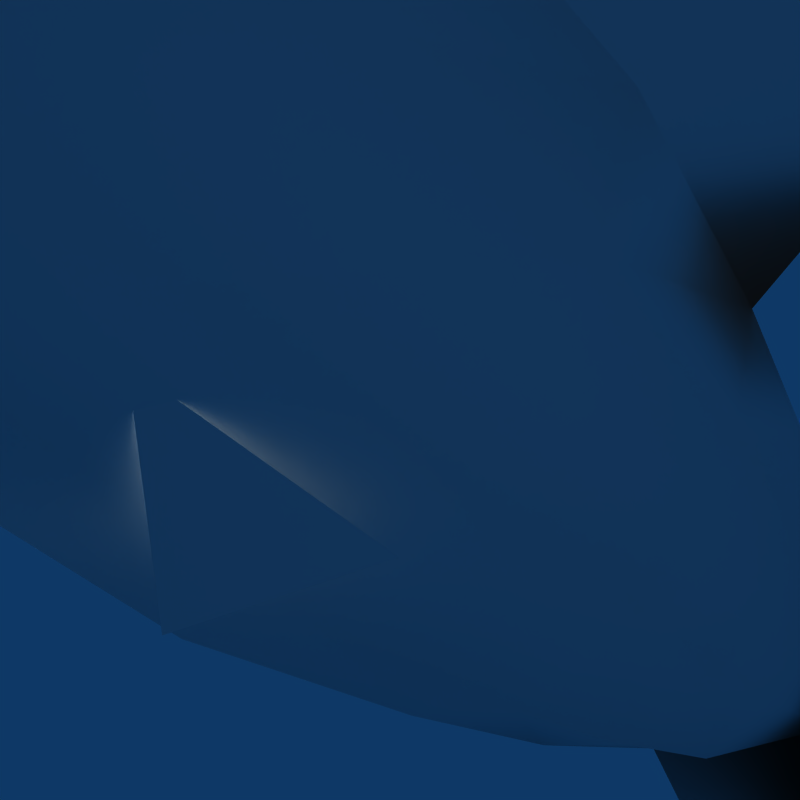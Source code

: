 # Source: fish.blend  (saved by Blender 2.49.2; exported with 4.5.12 LTS)
import bpy
from mathutils import Matrix  # noqa: F401  (used for matrix-valued properties, if any)

bpy.ops.wm.read_factory_settings(use_empty=True)
scene = bpy.context.scene
scene.name = 'Scene'

# ---- collections
col_collection_1 = bpy.data.collections.new('Collection 1'); scene.collection.children.link(col_collection_1)
col_collection_2 = bpy.data.collections.new('Collection 2'); scene.collection.children.link(col_collection_2)

# ---- materials (node trees are filled in below, after node groups)
mat_fish = bpy.data.materials.new('Fish')
mat_fish.alpha_threshold = 0.0
mat_fish.preview_render_type = 'FLAT'
mat_fish.roughness = 0.5
mat_fish.specular_intensity = 0.0

# ---- node groups
ng_auto_smooth = bpy.data.node_groups.new('Auto Smooth', 'GeometryNodeTree')
_s = ng_auto_smooth.interface.new_socket(name='Geometry', in_out='OUTPUT', socket_type='NodeSocketGeometry')
_s = ng_auto_smooth.interface.new_socket(name='Geometry', in_out='INPUT', socket_type='NodeSocketGeometry')
_s = ng_auto_smooth.interface.new_socket(name='Angle', in_out='INPUT', socket_type='NodeSocketFloat')
_s.subtype = 'ANGLE'
_s.min_value = 0.0
_s.max_value = 3.142
ng_auto_smooth.is_modifier = True
_N = ng_auto_smooth.nodes; _L = ng_auto_smooth.links
n0 = _N.new('NodeGroupOutput'); n0.name = 'Group Output'; n0.location = (480, -100)
n1 = _N.new('NodeGroupInput'); n1.name = 'Group Input'; n1.location = (-420, -300)
n2 = _N.new('NodeGroupInput'); n2.name = 'Group Input.001'; n2.location = (-60, -100)
n3 = _N.new('GeometryNodeSetShadeSmooth'); n3.name = 'Set Shade Smooth'; n3.location = (120, -100)
n3.domain = 'EDGE'
n4 = _N.new('GeometryNodeSetShadeSmooth'); n4.name = 'Set Shade Smooth.001'; n4.location = (300, -100)
n5 = _N.new('GeometryNodeInputMeshEdgeAngle'); n5.name = 'Edge Angle'; n5.location = (-420, -220)
n6 = _N.new('GeometryNodeInputEdgeSmooth'); n6.name = 'Is Edge Smooth'; n6.location = (-60, -160)
n7 = _N.new('GeometryNodeInputShadeSmooth'); n7.name = 'Is Face Smooth'; n7.location = (-240, -340)
n8 = _N.new('FunctionNodeBooleanMath'); n8.name = 'Boolean Math'; n8.location = (-60, -220)
n9 = _N.new('FunctionNodeCompare'); n9.name = 'Compare'; n9.location = (-240, -180)
n9.operation = 'LESS_EQUAL'
_L.new(n5.outputs[0], n9.inputs[0])
_L.new(n4.outputs[0], n0.inputs[0])
_L.new(n1.outputs[1], n9.inputs[1])
_L.new(n9.outputs[0], n8.inputs[0])
_L.new(n7.outputs[0], n8.inputs[1])
_L.new(n2.outputs[0], n3.inputs[0])
_L.new(n6.outputs[0], n3.inputs[1])
_L.new(n3.outputs[0], n4.inputs[0])
_L.new(n8.outputs[0], n3.inputs[2])
n0.is_active_output = True

# ---- material node trees

# ---- world
world_world = bpy.data.worlds.new('World'); scene.world = world_world
world_world.color = (0.05656, 0.2208, 0.4)
world_world.use_sun_shadow = False
world_world.sun_shadow_jitter_overblur = 0.0
world_world.cycles.sampling_method = 'MANUAL'
world_world.cycles.sample_map_resolution = 256

# ---- cameras
cam_camera = bpy.data.cameras.new('Camera')
cam_camera.passepartout_alpha = 0.2
cam_camera.clip_end = 100.0
cam_camera.lens = 80.0
cam_camera.ortho_scale = 7.314
cam_camera.show_passepartout = False
cam_camera.show_safe_areas = True
cam_camera.dof.focus_distance = 0.0
cam_camera.dof.aperture_fstop = 128.0

# ---- lights
light_spot_002 = bpy.data.lights.new('Spot.002', 'POINT')
light_spot_002.transmission_factor = 0.0
light_spot_002.cutoff_distance = 30.0
light_spot_002.use_shadow = False
light_spot_002.energy = 100.0
light_spot_002.shadow_buffer_clip_start = 1.001
light_spot_002.shadow_soft_size = 1.0
light_spot_002.shadow_maximum_resolution = 0.006
light_spot_002.use_absolute_resolution = True
light_spot_002.cycles.use_multiple_importance_sampling = False
light_spot_001 = bpy.data.lights.new('Spot.001', 'POINT')
light_spot_001.transmission_factor = 0.0
light_spot_001.cutoff_distance = 30.0
light_spot_001.use_shadow = False
light_spot_001.energy = 112.0
light_spot_001.shadow_buffer_clip_start = 1.001
light_spot_001.shadow_soft_size = 1.0
light_spot_001.shadow_maximum_resolution = 0.006
light_spot_001.use_absolute_resolution = True
light_spot_001.cycles.use_multiple_importance_sampling = False
light_spot = bpy.data.lights.new('Spot', 'POINT')
light_spot.transmission_factor = 0.0
light_spot.cutoff_distance = 30.0
light_spot.use_shadow = False
light_spot.energy = 160.2
light_spot.shadow_buffer_clip_start = 1.001
light_spot.shadow_soft_size = 1.0
light_spot.shadow_maximum_resolution = 0.006
light_spot.use_absolute_resolution = True
light_spot.cycles.use_multiple_importance_sampling = False

# ---- meshes
me_fish = bpy.data.meshes.new('Fish')
me_fish.from_pydata([(0.4728, 4.1, 0.0236), (0.7224, 3.037, 0.0236), (0.88, 1.843, 0.0236), (0.9589, -0.1017, 0.01645), (0.8538, -2.046, 0.01645), (0.7643, -3.442, 0.01645), (0.4841, -3.937, 0.01645), (0.4263, -4.328, 0.7557), (0.5411, -3.397, 1.167), (0.5771, -2.017, 1.386), (0.6297, -0.05417, 1.363), (0.5903, 1.863, 1.146), (0.5115, 3.049, 0.9817), (0.3867, 4.091, 0.7238), (0.4158, -4.328, -0.6124), (0.532, -3.397, -0.8681), (0.5686, -2.017, -1.005), (0.6211, -0.05417, -1.064), (0.5817, 1.863, -0.915), (0.5029, 3.069, -0.785), (0.3781, 4.091, -0.5968), (-0.3783, 4.091, -0.5968), (-0.5031, 3.069, -0.785), (-0.5819, 1.863, -0.915), (-0.6213, -0.05417, -1.064), (-0.5688, -2.017, -1.005), (-0.5322, -3.397, -0.8681), (-0.416, -4.328, -0.6124), (-0.3869, 4.091, 0.7238), (-0.5117, 3.049, 0.9817), (-0.5905, 1.863, 1.146), (-0.6299, -0.05417, 1.363), (-0.5773, -2.017, 1.386), (-0.5413, -3.397, 1.167), (-0.4265, -4.328, 0.7557), (-9.96e-05, -5.161, -0.1672), (-0.4843, -3.937, 0.01645), (-0.7645, -3.442, 0.01645), (-0.854, -2.046, 0.01645), (-0.9591, -0.1017, 0.01645), (-0.8802, 1.843, 0.0236), (-0.7226, 3.037, 0.0236), (-0.473, 4.1, 0.0236), (-9.96e-05, 5.614, 0.0236), (-0.0001001, 7.463, -1.956), (-9.96e-05, -5.239, -0.00208), (-9.971e-05, -4.297, -0.7874), (-9.963e-05, -3.303, -1.299), (-9.96e-05, -1.988, -1.573), (-9.96e-05, 1.883, -1.443), (-0.0001001, -0.006645, -1.691), (-9.96e-05, 3.102, -1.183), (-0.0001001, -0.1436, 3.436), (-9.96e-05, 3.06, 1.529), (-9.87e-05, -0.006645, 2.255), (-0.0001001, 1.901, 3.956), (-9.96e-05, 4.083, 1.014), (-9.96e-05, 1.883, 1.858), (-0.0001001, -1.988, 2.301), (-9.963e-05, -3.303, 1.863), (-9.971e-05, -4.297, 1.041), (0.6579, -1.9, -0.4538), (1.127, -0.2335, -0.4389), (0.8512, -0.8713, -1.447), (-0.8519, -0.8713, -1.447), (-1.127, -0.2335, -0.4389), (-0.6586, -1.9, -0.4538), (-9.96e-05, 4.083, -0.8067), (-9.96e-05, 7.463, 0.02519), (-0.0001001, 7.481, 2.238)], [], [(56, 43, 69), (69, 43, 68), (68, 43, 44), (67, 44, 43), (60, 45, 7), (7, 45, 6), (59, 60, 7, 8), (8, 7, 6, 5), (58, 59, 8, 9), (9, 8, 5, 4), (54, 58, 9, 10), (10, 9, 4, 3), (57, 54, 10, 11), (11, 10, 3, 2), (53, 57, 11, 12), (12, 11, 2, 1), (56, 53, 12, 13), (1, 0, 13, 12), (0, 43, 13), (13, 43, 56), (46, 14, 35), (14, 6, 35), (47, 15, 14, 46), (15, 5, 6, 14), (48, 16, 15, 47), (16, 4, 5, 15), (50, 17, 16, 48), (17, 3, 4, 16), (49, 18, 17, 50), (18, 2, 3, 17), (51, 19, 18, 49), (19, 1, 2, 18), (67, 20, 19, 51), (20, 0, 1, 19), (67, 43, 20), (43, 0, 20), (54, 57, 55), (54, 55, 52), (21, 42, 43), (67, 21, 43), (21, 22, 41, 42), (67, 51, 22, 21), (22, 23, 40, 41), (51, 49, 23, 22), (23, 24, 39, 40), (49, 50, 24, 23), (24, 25, 38, 39), (50, 48, 25, 24), (25, 26, 37, 38), (48, 47, 26, 25), (26, 27, 36, 37), (47, 46, 27, 26), (27, 35, 36), (46, 35, 27), (28, 56, 43), (42, 28, 43), (28, 42, 41, 29), (56, 28, 29, 53), (29, 41, 40, 30), (53, 29, 30, 57), (30, 40, 39, 31), (57, 30, 31, 54), (31, 39, 38, 32), (54, 31, 32, 58), (32, 38, 37, 33), (58, 32, 33, 59), (33, 37, 36, 34), (59, 33, 34, 60), (34, 36, 45), (60, 34, 45), (58, 54, 52), (6, 45, 36), (6, 36, 35), (61, 63, 62), (66, 65, 64)])
me_fish.polygons.foreach_set('use_smooth', [True] * 75)
_uv = me_fish.uv_layers.new(name='UVTex')
_uv.uv.foreach_set('vector', [0.6765, 0.6733, 0.8124, 0.5764, 0.9774, 0.7934, 0.9774, 0.7934, 0.8124, 0.5764, 0.9762, 0.5765, 0.9762, 0.5765, 0.8124, 0.5764, 0.976, 0.3821, 0.6769, 0.4953, 0.976, 0.3821, 0.8124, 0.5764, 0.1025, 0.3127, 0.02365, 0.2174, 0.1174, 0.2702, 0.1174, 0.2702, 0.02365, 0.2174, 0.1467, 0.2051, 0.1941, 0.3859, 0.1025, 0.3127, 0.1174, 0.2702, 0.1959, 0.3074, 0.1959, 0.3074, 0.1174, 0.2702, 0.1467, 0.2051, 0.1963, 0.207, 0.313, 0.4271, 0.1941, 0.3859, 0.1959, 0.3074, 0.3149, 0.3306, 0.3149, 0.3306, 0.1959, 0.3074, 0.1963, 0.207, 0.3156, 0.2083, 0.491, 0.4271, 0.313, 0.4271, 0.3149, 0.3306, 0.4867, 0.3308, 0.4867, 0.3308, 0.3149, 0.3306, 0.3156, 0.2083, 0.4833, 0.2104, 0.6598, 0.408, 0.491, 0.4271, 0.4867, 0.3308, 0.6534, 0.3213, 0.6534, 0.3213, 0.4867, 0.3308, 0.4833, 0.2104, 0.6496, 0.2117, 0.7653, 0.3738, 0.6598, 0.408, 0.6534, 0.3213, 0.7559, 0.3045, 0.7559, 0.3045, 0.6534, 0.3213, 0.6496, 0.2117, 0.7519, 0.2121, 0.8561, 0.3202, 0.7653, 0.3738, 0.7559, 0.3045, 0.8448, 0.2775, 0.7519, 0.2121, 0.8438, 0.2122, 0.8448, 0.2775, 0.7559, 0.3045, 0.8438, 0.2122, 0.9811, 0.2113, 0.8448, 0.2775, 0.8448, 0.2775, 0.9811, 0.2113, 0.8561, 0.3202, 0.1091, 0.1105, 0.1199, 0.1477, 0.03525, 0.1693, 0.1199, 0.1477, 0.1467, 0.2051, 0.03525, 0.1693, 0.1991, 0.06905, 0.1977, 0.1293, 0.1199, 0.1477, 0.1091, 0.1105, 0.1977, 0.1293, 0.1963, 0.207, 0.1467, 0.2051, 0.1199, 0.1477, 0.3169, 0.04449, 0.3171, 0.1157, 0.1977, 0.1293, 0.1991, 0.06905, 0.3171, 0.1157, 0.3156, 0.2083, 0.1963, 0.207, 0.1977, 0.1293, 0.494, 0.03461, 0.4887, 0.1124, 0.3171, 0.1157, 0.3169, 0.04449, 0.4887, 0.1124, 0.4833, 0.2104, 0.3156, 0.2083, 0.3171, 0.1157, 0.6616, 0.04724, 0.6546, 0.1188, 0.4887, 0.1124, 0.494, 0.03461, 0.6546, 0.1188, 0.6496, 0.2117, 0.4833, 0.2104, 0.4887, 0.1124, 0.7694, 0.076, 0.7581, 0.1335, 0.6546, 0.1188, 0.6616, 0.04724, 0.7581, 0.1335, 0.7519, 0.2121, 0.6496, 0.2117, 0.6546, 0.1188, 0.8555, 0.1169, 0.8447, 0.1543, 0.7581, 0.1335, 0.7694, 0.076, 0.8447, 0.1543, 0.8438, 0.2122, 0.7519, 0.2121, 0.7581, 0.1335, 0.8555, 0.1169, 0.9811, 0.2113, 0.8447, 0.1543, 0.9811, 0.2113, 0.8438, 0.2122, 0.8447, 0.1543, 0.3595, 0.4776, 0.6214, 0.464, 0.6083, 0.7272, 0.3595, 0.4776, 0.6083, 0.7272, 0.331, 0.639, 0.8447, 0.1542, 0.8438, 0.2121, 0.9811, 0.2112, 0.8555, 0.1168, 0.8447, 0.1542, 0.9811, 0.2112, 0.8447, 0.1542, 0.7581, 0.1334, 0.7519, 0.212, 0.8438, 0.2121, 0.8555, 0.1168, 0.7694, 0.07592, 0.7581, 0.1334, 0.8447, 0.1542, 0.7581, 0.1334, 0.6546, 0.1188, 0.6496, 0.2116, 0.7519, 0.212, 0.7694, 0.07592, 0.6616, 0.04716, 0.6546, 0.1188, 0.7581, 0.1334, 0.6546, 0.1188, 0.4887, 0.1124, 0.4833, 0.2103, 0.6496, 0.2116, 0.6616, 0.04716, 0.494, 0.03453, 0.4887, 0.1124, 0.6546, 0.1188, 0.4887, 0.1124, 0.3171, 0.1156, 0.3156, 0.2083, 0.4833, 0.2103, 0.494, 0.03453, 0.3169, 0.04442, 0.3171, 0.1156, 0.4887, 0.1124, 0.3171, 0.1156, 0.1977, 0.1293, 0.1963, 0.207, 0.3156, 0.2083, 0.3169, 0.04442, 0.1991, 0.06897, 0.1977, 0.1293, 0.3171, 0.1156, 0.1977, 0.1293, 0.1199, 0.1477, 0.1467, 0.2051, 0.1963, 0.207, 0.1991, 0.06897, 0.1091, 0.1104, 0.1199, 0.1477, 0.1977, 0.1293, 0.1199, 0.1477, 0.03525, 0.1692, 0.1467, 0.2051, 0.1091, 0.1104, 0.03525, 0.1692, 0.1199, 0.1477, 0.8448, 0.2774, 0.8561, 0.3201, 0.9811, 0.2112, 0.8438, 0.2121, 0.8448, 0.2774, 0.9811, 0.2112, 0.8448, 0.2774, 0.8438, 0.2121, 0.7519, 0.212, 0.7559, 0.3044, 0.8561, 0.3201, 0.8448, 0.2774, 0.7559, 0.3044, 0.7653, 0.3737, 0.7559, 0.3044, 0.7519, 0.212, 0.6496, 0.2116, 0.6534, 0.3213, 0.7653, 0.3737, 0.7559, 0.3044, 0.6534, 0.3213, 0.6598, 0.4079, 0.6534, 0.3213, 0.6496, 0.2116, 0.4833, 0.2103, 0.4867, 0.3307, 0.6598, 0.4079, 0.6534, 0.3213, 0.4867, 0.3307, 0.491, 0.427, 0.4867, 0.3307, 0.4833, 0.2103, 0.3156, 0.2083, 0.3149, 0.3306, 0.491, 0.427, 0.4867, 0.3307, 0.3149, 0.3306, 0.313, 0.427, 0.3149, 0.3306, 0.3156, 0.2083, 0.1963, 0.207, 0.1959, 0.3073, 0.313, 0.427, 0.3149, 0.3306, 0.1959, 0.3073, 0.1941, 0.3858, 0.1959, 0.3073, 0.1963, 0.207, 0.1467, 0.2051, 0.1174, 0.2701, 0.1941, 0.3858, 0.1959, 0.3073, 0.1174, 0.2701, 0.1025, 0.3127, 0.1174, 0.2701, 0.1467, 0.2051, 0.02365, 0.2173, 0.1025, 0.3127, 0.1174, 0.2701, 0.02365, 0.2173, 0.08635, 0.4678, 0.3595, 0.4776, 0.331, 0.639, 0.2294, 0.6656, 0.1348, 0.9229, 0.03818, 0.6663, 0.3989, 0.9511, 0.1869, 0.9511, 0.2928, 0.6802, 0.4655, 0.9592, 0.674, 0.7569, 0.8139, 0.9592, 0.4655, 0.9592, 0.8139, 0.9592, 0.674, 0.7569])
me_fish.materials.append(mat_fish)
me_fish.use_remesh_preserve_volume = False
me_fish.use_remesh_preserve_attributes = False
me_fish.use_mirror_vertex_groups = False
me_fish.update()
arm_armature = bpy.data.armatures.new('Armature')  # bones are not reproduced

# ---- objects
ob_lamp_002 = bpy.data.objects.new('Lamp.002', light_spot_002)
ob_lamp_001 = bpy.data.objects.new('Lamp.001', light_spot_001)
ob_fish = bpy.data.objects.new('Fish', me_fish)
ob_lamp = bpy.data.objects.new('Lamp', light_spot)
ob_camera = bpy.data.objects.new('Camera', cam_camera)
ob_armature = bpy.data.objects.new('Armature', arm_armature)

# ---- transforms, parenting, visibility, modifiers, constraints
ob_lamp_002.location = (-0.6797, -2.091, -1.479)
ob_lamp_002.rotation_euler = (0.6503, 0.05522, 1.866)
ob_lamp_002.lock_rotations_4d = False
ob_lamp_002.empty_display_type = 'ARROWS'
ob_lamp_002.color = (0.0, 0.0, 0.0, 0.0)
ob_lamp_002.hide_viewport = True
ob_lamp_002.lineart.crease_threshold = 0.0
ob_lamp_001.location = (-2.309, -3.03, 4.232)
ob_lamp_001.rotation_euler = (0.6503, 0.05522, 1.866)
ob_lamp_001.lock_rotations_4d = False
ob_lamp_001.empty_display_type = 'ARROWS'
ob_lamp_001.color = (0.0, 0.0, 0.0, 0.0)
ob_lamp_001.hide_viewport = True
ob_lamp_001.lineart.crease_threshold = 0.0
ob_fish.location = (0.0, 0.0, 0.0)
ob_fish.lock_rotations_4d = False
ob_fish.empty_display_type = 'ARROWS'
ob_fish.color = (0.0, 0.0, 0.0, 1.0)
ob_fish.lineart.crease_threshold = 0.0
_vg = ob_fish.vertex_groups.new(name='main')
for _i, _w in zip([2, 3, 4, 5, 6, 9, 10, 11, 16, 17, 18, 23, 24, 25, 30, 31, 32, 35, 38, 39, 40, 45, 48, 49, 50, 52, 54, 55, 57, 58, 61, 62, 65, 66], [0.1, 1.0, 0.1, 0.0, 0.0, 0.1, 1.0, 0.1, 0.1, 1.0, 0.1, 0.1, 1.0, 0.1, 0.1, 1.0, 0.1, 0.0001327, 0.1, 1.0, 0.1, 0.0, 0.1, 0.1, 1.0, 1.0, 1.0, 0.1, 0.1, 0.1, 0.1, 1.868e-06, 0.0004253, 0.1]): _vg.add([_i], _w, 'REPLACE')
_vg = ob_fish.vertex_groups.new(name='neck')
for _i, _w in zip([3, 4, 5, 8, 9, 10, 15, 16, 17, 24, 25, 26, 31, 32, 33, 37, 38, 39, 47, 48, 50, 52, 54, 58, 59, 61, 62, 65, 66], [0.1, 1.0, 0.1, 0.1, 1.0, 0.1, 0.1, 1.0, 0.1, 0.1, 1.0, 0.1, 0.1, 1.0, 0.1, 0.1, 1.0, 0.1, 0.1, 1.0, 0.1, 0.1, 0.1, 1.0, 0.1, 1.0, 0.1, 0.1, 1.0]): _vg.add([_i], _w, 'REPLACE')
_vg = ob_fish.vertex_groups.new(name='head')
for _i, _w in zip([4, 5, 6, 7, 8, 9, 14, 15, 16, 25, 26, 27, 32, 33, 34, 36, 37, 38, 45, 46, 47, 48, 58, 59, 60, 61, 66], [0.1, 1.0, 1.0, 1.0, 1.0, 0.1, 0.25, 1.0, 0.1, 0.1, 1.0, 0.25, 0.1, 1.0, 1.0, 1.0, 1.0, 0.1, 1.0, 0.25, 1.0, 0.1, 0.1, 1.0, 1.0, 0.1, 0.1]): _vg.add([_i], _w, 'REPLACE')
_vg = ob_fish.vertex_groups.new(name='jaw')
for _i, _w in zip([14, 27, 35, 46], [1.0, 1.0, 1.0, 1.0]): _vg.add([_i], _w, 'REPLACE')
_vg = ob_fish.vertex_groups.new(name='back')
for _i, _w in zip([1, 2, 3, 10, 11, 12, 17, 18, 19, 22, 23, 24, 29, 30, 31, 39, 40, 41, 49, 50, 51, 52, 53, 54, 55, 57, 62], [0.1, 1.0, 0.09998, 0.09993, 1.0, 0.1, 0.1, 1.0, 0.1, 0.1, 1.0, 0.0999, 0.1, 0.9999, 0.1, 0.1, 1.0, 0.1, 1.0, 0.1, 0.1, 0.1, 0.1, 0.1, 1.0, 0.9998, 0.09995]): _vg.add([_i], _w, 'REPLACE')
_vg = ob_fish.vertex_groups.new(name='tail')
for _i, _w in zip([0, 1, 2, 11, 12, 13, 18, 19, 20, 21, 22, 23, 28, 29, 30, 40, 41, 42, 49, 51, 53, 56, 57, 67], [0.5, 1.0, 0.1, 0.1, 1.0, 0.5, 0.1, 1.0, 0.5, 0.5, 1.0, 0.1, 0.5, 1.0, 0.1, 0.1, 1.0, 0.5, 0.1, 1.0, 1.0, 0.5, 0.1, 0.5]): _vg.add([_i], _w, 'REPLACE')
_vg = ob_fish.vertex_groups.new(name='tail.fin')
for _i, _w in zip([0, 13, 20, 21, 28, 42, 43, 44, 56, 67, 68, 69], [0.5, 0.5, 0.5, 0.5, 0.5, 0.5, 1.0, 1.0, 0.5, 0.5, 1.0, 1.0]): _vg.add([_i], _w, 'REPLACE')
_vg = ob_fish.vertex_groups.new(name='fin.l')
_vg.add([61, 62, 63], 1.0, 'REPLACE')
_vg = ob_fish.vertex_groups.new(name='fin.r')
_vg.add([64, 65, 66], 1.0, 'REPLACE')
_m = ob_fish.modifiers.new('Armature', 'ARMATURE')
_m.object = ob_armature
_m = ob_fish.modifiers.new('Auto Smooth', 'NODES')
_m.node_group = ng_auto_smooth
_gi = [s.identifier for s in ng_auto_smooth.interface.items_tree if s.item_type == 'SOCKET' and s.in_out == 'INPUT']
_m[_gi[1]] = 1.396  # Angle
ob_lamp.location = (11.48, -0.9494, 3.752)
ob_lamp.rotation_euler = (0.6503, 0.05522, 1.866)
ob_lamp.lock_rotations_4d = False
ob_lamp.empty_display_type = 'ARROWS'
ob_lamp.color = (0.0, 0.0, 0.0, 0.0)
ob_lamp.hide_viewport = True
ob_lamp.lineart.crease_threshold = 0.0
ob_camera.location = (7.336, -6.476, 0.6694)
ob_camera.rotation_euler = (1.497, -0.6883, 0.8858)
ob_camera.lock_rotations_4d = False
ob_camera.empty_display_type = 'ARROWS'
ob_camera.color = (0.0, 0.0, 0.0, 0.0)
ob_camera.hide_viewport = True
ob_camera.display_type = 'WIRE'
ob_camera.lineart.crease_threshold = 0.0
ob_armature.location = (0.0, 0.0, 0.0)
ob_armature.lock_rotations_4d = False
ob_armature.empty_display_type = 'ARROWS'
ob_armature.show_in_front = True
ob_armature.lineart.crease_threshold = 0.0

# ---- collection membership
col_collection_1.objects.link(ob_lamp_002)
col_collection_1.objects.link(ob_lamp_001)
col_collection_1.objects.link(ob_fish)
col_collection_1.objects.link(ob_lamp)
col_collection_1.objects.link(ob_camera)
col_collection_2.objects.link(ob_armature)

# ---- scene / render settings (as saved in the file)
scene.camera = ob_camera
scene.frame_start = 1; scene.frame_end = 20; scene.frame_set(20)
scene.render.engine = 'BLENDER_EEVEE_NEXT'
scene.render.image_settings.compression = 90
scene.render.resolution_x = 128
scene.render.resolution_y = 128
scene.render.pixel_aspect_x = 100.0
scene.render.pixel_aspect_y = 100.0
scene.render.fps = 25
scene.render.dither_intensity = 0.0
scene.render.film_transparent = True
scene.render.use_compositing = False
scene.render.use_sequencer = False
scene.render.bake_margin = 2
scene.render.bake_bias = 0.0
scene.render.use_stamp_time = False
scene.render.use_stamp_date = False
scene.render.use_stamp_frame = False
scene.render.use_stamp_camera = False
scene.render.use_stamp_scene = False
scene.render.use_stamp_filename = False
scene.render.use_stamp_render_time = False
scene.render.stamp_font_size = 0
scene.cycles.use_denoising = False
scene.cycles.samples = 10
scene.cycles.sampling_pattern = 'TABULATED_SOBOL'
scene.cycles.light_sampling_threshold = 0.0
scene.cycles.use_adaptive_sampling = False
scene.cycles.use_light_tree = False
scene.cycles.blur_glossy = 0.0
scene.cycles.volume_bounces = 1
scene.cycles.pixel_filter_type = 'GAUSSIAN'
scene.cycles.sample_clamp_indirect = 0.0
scene.view_settings.view_transform = 'Raw'
bpy.context.view_layer.update()
